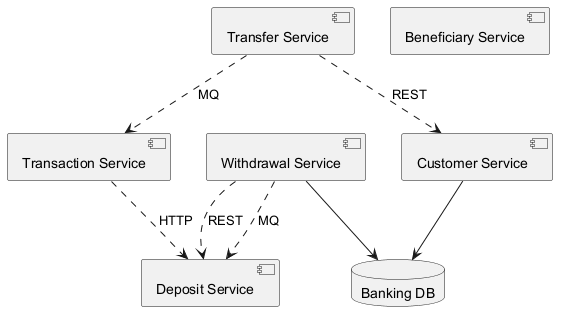

The diagram above was rendered by PlantUML. Its source (embedded in the PNG):
@startuml

component "Transaction Service" as C_TransactionService
component "Transfer Service" as C_TransferService
component "Withdrawal Service" as C_WithdrawalService
component "Customer Service" as C_CustomerService
component "Deposit Service" as C_DepositService
component "Beneficiary Service" as C_BeneficiaryService
database "Banking DB" as DB_banking
C_WithdrawalService --> DB_banking
C_CustomerService --> DB_banking
C_WithdrawalService ..> C_DepositService : REST
C_TransferService ..> C_TransactionService : MQ
C_TransactionService ..> C_DepositService : HTTP
C_TransferService ..> C_CustomerService : REST
C_WithdrawalService ..> C_DepositService : MQ
@enduml